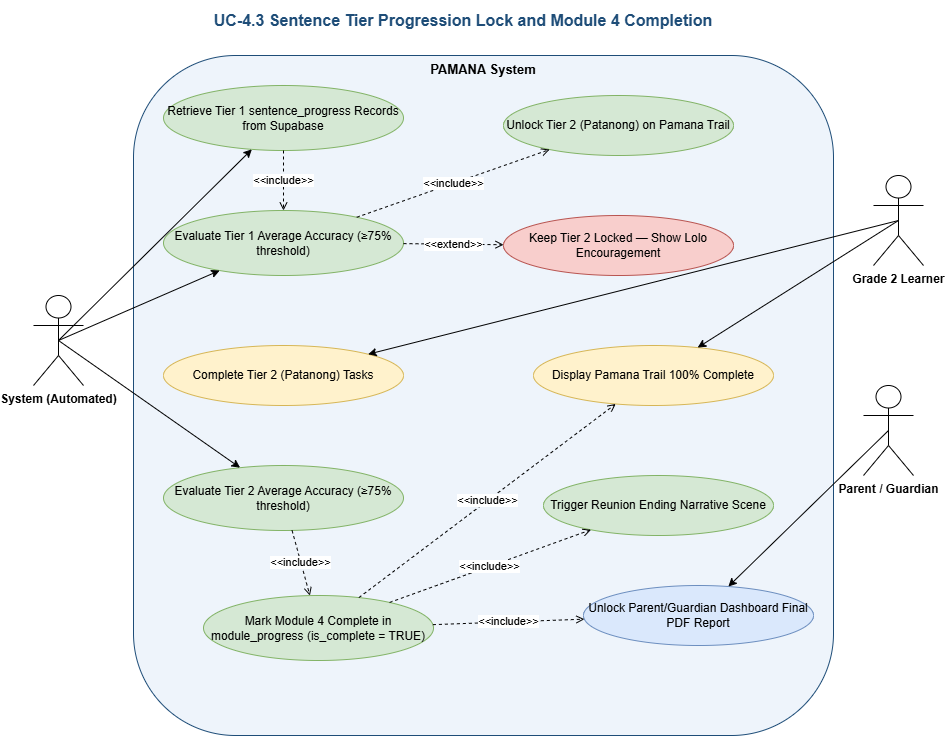

The diagram above was exported from draw.io. Its source (the exported page's mxGraphModel, read from the mxfile embedded in the PNG):
<mxGraphModel dx="1303" dy="782" grid="1" gridSize="10" guides="1" tooltips="1" connect="1" arrows="1" fold="1" page="1" pageScale="1" pageWidth="1169" pageHeight="827" math="0" shadow="0">
  <root>
    <mxCell id="0" />
    <mxCell id="1" parent="0" />
    <mxCell id="title" parent="1" style="text;html=1;strokeColor=none;fillColor=none;align=center;verticalAlign=middle;whiteSpace=wrap;fontSize=16;fontStyle=1;fontColor=#1E4D78;" value="UC-4.3 Sentence Tier Progression Lock and Module 4 Completion" vertex="1">
      <mxGeometry height="40" width="800" x="130" y="15" as="geometry" />
    </mxCell>
    <mxCell id="boundary" parent="1" style="text;html=1;whiteSpace=wrap;overflow=hidden;rotatable=0;strokeColor=#1e4d78;fillColor=#EEF4FB;verticalAlign=top;align=center;fontSize=13;fontStyle=1;rounded=1;" value="PAMANA System" vertex="1">
      <mxGeometry height="680" width="700" x="200" y="70" as="geometry" />
    </mxCell>
    <mxCell id="uc1" parent="1" style="ellipse;whiteSpace=wrap;html=1;fillColor=#D5E8D4;strokeColor=#82B366;fontSize=12;" value="Retrieve Tier 1 sentence_progress Records from Supabase" vertex="1">
      <mxGeometry height="65" width="240" x="230" y="100" as="geometry" />
    </mxCell>
    <mxCell id="uc2" parent="1" style="ellipse;whiteSpace=wrap;html=1;fillColor=#D5E8D4;strokeColor=#82B366;fontSize=12;" value="Evaluate Tier 1 Average Accuracy (≥75% threshold)" vertex="1">
      <mxGeometry height="65" width="240" x="230" y="225" as="geometry" />
    </mxCell>
    <mxCell id="uc3" parent="1" style="ellipse;whiteSpace=wrap;html=1;fillColor=#D5E8D4;strokeColor=#82B366;fontSize=12;" value="Unlock Tier 2 (Patanong) on Pamana Trail" vertex="1">
      <mxGeometry height="60" width="230" x="570" y="110" as="geometry" />
    </mxCell>
    <mxCell id="uc4" parent="1" style="ellipse;whiteSpace=wrap;html=1;fillColor=#F8CECC;strokeColor=#B85450;fontSize=12;" value="Keep Tier 2 Locked — Show Lolo Encouragement" vertex="1">
      <mxGeometry height="60" width="230" x="570" y="230" as="geometry" />
    </mxCell>
    <mxCell id="uc5" parent="1" style="ellipse;whiteSpace=wrap;html=1;fillColor=#FFF2CC;strokeColor=#D6B656;fontSize=12;" value="Complete Tier 2 (Patanong) Tasks" vertex="1">
      <mxGeometry height="60" width="240" x="230" y="360" as="geometry" />
    </mxCell>
    <mxCell id="uc6" parent="1" style="ellipse;whiteSpace=wrap;html=1;fillColor=#D5E8D4;strokeColor=#82B366;fontSize=12;" value="Evaluate Tier 2 Average Accuracy (≥75% threshold)" vertex="1">
      <mxGeometry height="65" width="240" x="230" y="480" as="geometry" />
    </mxCell>
    <mxCell id="uc7" parent="1" style="ellipse;whiteSpace=wrap;html=1;fillColor=#D5E8D4;strokeColor=#82B366;fontSize=12;" value="Mark Module 4 Complete in module_progress (is_complete = TRUE)" vertex="1">
      <mxGeometry height="65" width="230" x="270" y="610" as="geometry" />
    </mxCell>
    <mxCell id="uc8" parent="1" style="ellipse;whiteSpace=wrap;html=1;fillColor=#D5E8D4;strokeColor=#82B366;fontSize=12;" value="Trigger Reunion Ending Narrative Scene" vertex="1">
      <mxGeometry height="60" width="230" x="610" y="490" as="geometry" />
    </mxCell>
    <mxCell id="uc9" parent="1" style="ellipse;whiteSpace=wrap;html=1;fillColor=#FFF2CC;strokeColor=#D6B656;fontSize=12;" value="Display Pamana Trail 100% Complete" vertex="1">
      <mxGeometry height="60" width="240" x="600" y="360" as="geometry" />
    </mxCell>
    <mxCell id="uc10" parent="1" style="ellipse;whiteSpace=wrap;html=1;fillColor=#DAE8FC;strokeColor=#6C8EBF;fontSize=12;" value="Unlock Parent/Guardian Dashboard Final PDF Report" vertex="1">
      <mxGeometry height="60" width="230" x="650" y="600" as="geometry" />
    </mxCell>
    <mxCell id="e1" edge="1" parent="1" source="agaGJW6MfVLvVuWYsldA-1" style="edgeStyle=none;html=1;exitX=0.5;exitY=0.5;exitDx=0;exitDy=0;exitPerimeter=0;" target="uc1">
      <mxGeometry relative="1" as="geometry">
        <mxPoint x="110" y="279.67114214583285" as="sourcePoint" />
      </mxGeometry>
    </mxCell>
    <mxCell id="e2" edge="1" parent="1" source="agaGJW6MfVLvVuWYsldA-1" style="edgeStyle=none;html=1;exitX=0.5;exitY=0.5;exitDx=0;exitDy=0;exitPerimeter=0;" target="uc2">
      <mxGeometry relative="1" as="geometry">
        <mxPoint x="110" y="291.41408493762447" as="sourcePoint" />
      </mxGeometry>
    </mxCell>
    <mxCell id="e3" edge="1" parent="1" source="agaGJW6MfVLvVuWYsldA-1" style="edgeStyle=none;html=1;exitX=0.5;exitY=0.5;exitDx=0;exitDy=0;exitPerimeter=0;" target="uc6">
      <mxGeometry relative="1" as="geometry">
        <mxPoint x="110" y="315.52477804082855" as="sourcePoint" />
      </mxGeometry>
    </mxCell>
    <mxCell id="e4" edge="1" parent="1" source="uc2" style="edgeStyle=none;html=1;dashed=1;endArrow=open;endFill=0;fontSize=11;" target="uc3" value="&amp;lt;&amp;lt;include&amp;gt;&amp;gt;">
      <mxGeometry relative="1" as="geometry" />
    </mxCell>
    <mxCell id="e5" edge="1" parent="1" source="uc2" style="edgeStyle=none;html=1;dashed=1;endArrow=open;endFill=0;fontSize=11;" target="uc4" value="&amp;lt;&amp;lt;extend&amp;gt;&amp;gt;">
      <mxGeometry relative="1" as="geometry" />
    </mxCell>
    <mxCell id="e6" edge="1" parent="1" source="agaGJW6MfVLvVuWYsldA-3" style="edgeStyle=none;html=1;exitX=0.5;exitY=0.5;exitDx=0;exitDy=0;exitPerimeter=0;" target="uc5">
      <mxGeometry relative="1" as="geometry">
        <mxPoint x="990.0000000000005" y="221.58113639994895" as="sourcePoint" />
      </mxGeometry>
    </mxCell>
    <mxCell id="e7" edge="1" parent="1" source="agaGJW6MfVLvVuWYsldA-3" style="edgeStyle=none;html=1;exitX=0.5;exitY=0.5;exitDx=0;exitDy=0;exitPerimeter=0;" target="uc9">
      <mxGeometry relative="1" as="geometry">
        <mxPoint x="990.0000000000005" y="230.60206928250284" as="sourcePoint" />
      </mxGeometry>
    </mxCell>
    <mxCell id="e8" edge="1" parent="1" source="uc6" style="edgeStyle=none;html=1;dashed=1;endArrow=open;endFill=0;fontSize=11;" target="uc7" value="&amp;lt;&amp;lt;include&amp;gt;&amp;gt;">
      <mxGeometry relative="1" as="geometry" />
    </mxCell>
    <mxCell id="e9" edge="1" parent="1" source="uc7" style="edgeStyle=none;html=1;dashed=1;endArrow=open;endFill=0;fontSize=11;" target="uc8" value="&amp;lt;&amp;lt;include&amp;gt;&amp;gt;">
      <mxGeometry relative="1" as="geometry" />
    </mxCell>
    <mxCell id="e10" edge="1" parent="1" source="uc7" style="edgeStyle=none;html=1;dashed=1;endArrow=open;endFill=0;fontSize=11;" target="uc9" value="&amp;lt;&amp;lt;include&amp;gt;&amp;gt;">
      <mxGeometry relative="1" as="geometry" />
    </mxCell>
    <mxCell id="e11" edge="1" parent="1" source="uc7" style="edgeStyle=none;html=1;dashed=1;endArrow=open;endFill=0;fontSize=11;" target="uc10" value="&amp;lt;&amp;lt;include&amp;gt;&amp;gt;">
      <mxGeometry relative="1" as="geometry" />
    </mxCell>
    <mxCell id="e12" edge="1" parent="1" source="agaGJW6MfVLvVuWYsldA-2" style="edgeStyle=none;html=1;exitX=0.5;exitY=0.5;exitDx=0;exitDy=0;exitPerimeter=0;" target="uc10">
      <mxGeometry relative="1" as="geometry">
        <mxPoint x="990.0000000000005" y="431.29415805074836" as="sourcePoint" />
      </mxGeometry>
    </mxCell>
    <mxCell id="e13" edge="1" parent="1" source="uc1" style="edgeStyle=none;html=1;dashed=1;endArrow=open;endFill=0;fontSize=11;" target="uc2" value="&amp;lt;&amp;lt;include&amp;gt;&amp;gt;">
      <mxGeometry relative="1" as="geometry" />
    </mxCell>
    <mxCell id="agaGJW6MfVLvVuWYsldA-1" parent="1" style="shape=umlActor;verticalLabelPosition=bottom;verticalAlign=top;html=1;outlineConnect=0;" value="&lt;span style=&quot;font-weight: 700;&quot;&gt;System (Automated)&lt;/span&gt;" vertex="1">
      <mxGeometry height="90" width="50" x="100" y="310" as="geometry" />
    </mxCell>
    <mxCell id="agaGJW6MfVLvVuWYsldA-2" parent="1" style="shape=umlActor;verticalLabelPosition=bottom;verticalAlign=top;html=1;outlineConnect=0;" value="&lt;span style=&quot;font-weight: 700;&quot;&gt;Parent / Guardian&lt;/span&gt;" vertex="1">
      <mxGeometry height="90" width="50" x="930" y="400" as="geometry" />
    </mxCell>
    <mxCell id="agaGJW6MfVLvVuWYsldA-3" parent="1" style="shape=umlActor;verticalLabelPosition=bottom;verticalAlign=top;html=1;outlineConnect=0;" value="&lt;span style=&quot;font-weight: 700;&quot;&gt;Grade 2 Learner&lt;/span&gt;" vertex="1">
      <mxGeometry height="90" width="50" x="940" y="190" as="geometry" />
    </mxCell>
  </root>
</mxGraphModel>